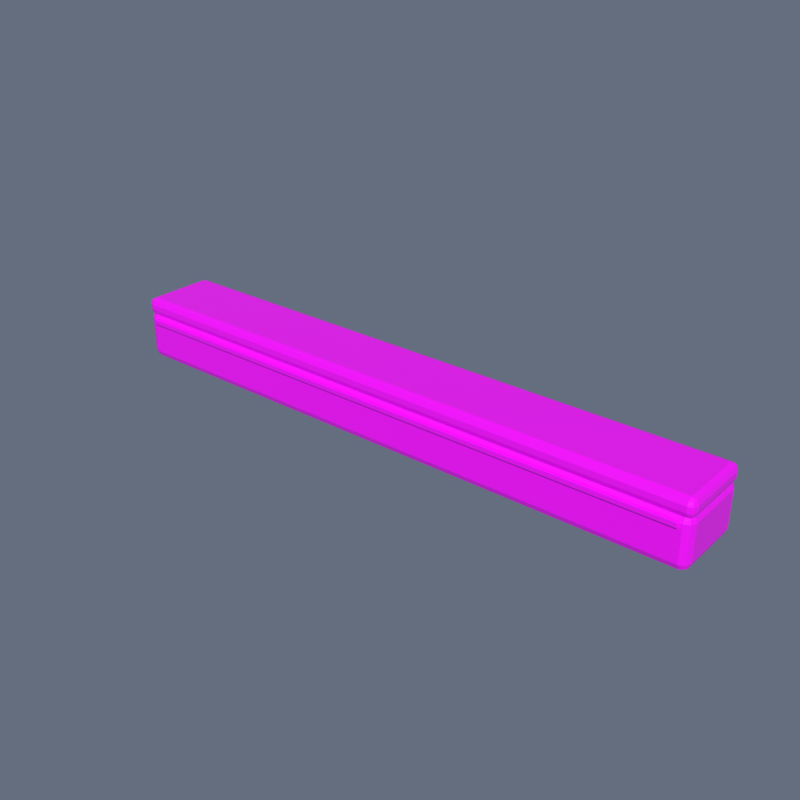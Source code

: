 # Source: HubEdgeStraight.blend  (saved by Blender 4.5.91; exported with 4.5.12 LTS)
import bpy
from mathutils import Matrix  # noqa: F401  (used for matrix-valued properties, if any)

bpy.ops.wm.read_factory_settings(use_empty=True)
scene = bpy.context.scene
scene.name = 'Scene'

# ---- collections
col_collection = bpy.data.collections.new('Collection'); scene.collection.children.link(col_collection)

# ---- images (referenced by path relative to the original .blend; pixels are not part of the script)
import os
ASSET_DIR = os.environ.get("B2B_ASSET_DIR", "")  # directory of the original .blend (textures are referenced by path, not embedded)
HERE = os.path.dirname(os.path.abspath(__file__))  # packed textures are extracted next to this script under _unpacked/

def load_image(name, relpath, width, height, colorspace="sRGB"):
    """Load a texture the original file referenced (path relative to the .blend, or extracted next to this script)."""
    p = next((c for c in (os.path.join(HERE, relpath), os.path.join(ASSET_DIR, relpath)) if relpath and os.path.exists(c)), "")
    if p:
        img = bpy.data.images.load(p, check_existing=True)
        img.name = name
    else:  # same state as the original file: an image datablock whose file is absent (Cycles renders it pink)
        img = bpy.data.images.new(name, width, height)
        img.source = "FILE"
        img.filepath = "//" + (relpath or name)
    img.colorspace_settings.name = colorspace
    return img
img_toypalette_png = load_image('ToyPalette.png', 'ToyPalette.png', 1024, 1024, 'sRGB')

# ---- materials (node trees are filled in below, after node groups)
mat_toypalette = bpy.data.materials.new('ToyPalette')

# ---- material node trees
mat_toypalette.use_nodes = True; mat_toypalette.node_tree.nodes.clear()
_N = mat_toypalette.node_tree.nodes; _L = mat_toypalette.node_tree.links
n0 = _N.new('ShaderNodeBsdfPrincipled'); n0.name = 'Principled BSDF'; n0.location = (-200, 100)
n0.inputs[2].default_value = 0.4
n1 = _N.new('ShaderNodeOutputMaterial'); n1.name = 'Material Output'; n1.location = (200, 100)
n2 = _N.new('ShaderNodeTexImage'); n2.name = 'Image Texture'; n2.location = (0, 0)
n2.image = img_toypalette_png
_L.new(n0.outputs[0], n1.inputs[0])
_L.new(n2.outputs[0], n0.inputs[0])
n1.is_active_output = True

# ---- world
world_world = bpy.data.worlds.new('World'); scene.world = world_world
world_world.use_nodes = True; world_world.node_tree.nodes.clear()
_N = world_world.node_tree.nodes; _L = world_world.node_tree.links
n0 = _N.new('ShaderNodeOutputWorld'); n0.name = 'World Output'; n0.location = (200, 100)
n1 = _N.new('ShaderNodeBackground'); n1.name = 'Background'; n1.location = (-200, 100)
n1.inputs[0].default_value = (0.4, 0.49, 0.66, 1.0)
n1.inputs[1].default_value = 0.32
_L.new(n1.outputs[0], n0.inputs[0])
n0.is_active_output = True
world_world.color = (0.05088, 0.05088, 0.05088)
world_world.sun_shadow_jitter_overblur = 0.0

# ---- meshes
me_cube = bpy.data.meshes.new('Cube')
me_cube.from_pydata([(-5.85, -0.5775, 0.0), (-5.85, -0.7275, 0.15), (-6.0, -0.5775, 0.15), (-5.85, -0.6836, 0.04393), (-5.937, -0.6641, 0.0634), (-5.956, -0.6836, 0.15), (-5.956, -0.5775, 0.04393), (-5.85, -0.7275, 0.85), (-5.85, -0.5775, 1.0), (-6.0, -0.5775, 0.85), (-5.85, -0.6836, 0.9561), (-5.937, -0.6641, 0.9366), (-5.956, -0.5775, 0.9561), (-5.956, -0.6836, 0.85), (-5.85, 0.6225, 0.0), (-6.0, 0.6225, 0.15), (-5.85, 0.7725, 0.15), (-5.956, 0.6225, 0.04393), (-5.937, 0.7091, 0.0634), (-5.956, 0.7286, 0.15), (-5.85, 0.7286, 0.04393), (-5.85, 0.6225, 1.0), (-5.85, 0.7725, 0.85), (-6.0, 0.6225, 0.85), (-5.85, 0.7286, 0.9561), (-5.937, 0.7091, 0.9366), (-5.956, 0.7286, 0.85), (-5.956, 0.6225, 0.9561), (5.85, -0.5775, 0.0), (6.0, -0.5775, 0.15), (5.85, -0.7275, 0.15), (5.956, -0.5775, 0.04393), (5.937, -0.6641, 0.0634), (5.956, -0.6836, 0.15), (5.85, -0.6836, 0.04393), (5.85, -0.5775, 1.0), (5.85, -0.7275, 0.85), (6.0, -0.5775, 0.85), (5.85, -0.6836, 0.9561), (5.937, -0.6641, 0.9366), (5.956, -0.6836, 0.85), (5.956, -0.5775, 0.9561), (5.85, 0.6225, 0.0), (5.85, 0.7725, 0.15), (6.0, 0.6225, 0.15), (5.85, 0.7286, 0.04393), (5.937, 0.7091, 0.0634), (5.956, 0.7286, 0.15), (5.956, 0.6225, 0.04393), (5.85, 0.6225, 1.0), (6.0, 0.6225, 0.85), (5.85, 0.7725, 0.85), (5.956, 0.6225, 0.9561), (5.937, 0.7091, 0.9366), (5.956, 0.7286, 0.85), (5.85, 0.7286, 0.9561), (-5.88, -0.6075, 0.925), (-5.88, -0.7275, 1.045), (-6.0, -0.6075, 1.045), (-5.88, -0.6924, 0.9601), (-5.949, -0.6768, 0.9757), (-5.965, -0.6924, 1.045), (-5.965, -0.6075, 0.9601), (-5.88, -0.7275, 1.155), (-5.88, -0.6075, 1.275), (-6.0, -0.6075, 1.155), (-5.88, -0.6924, 1.24), (-5.949, -0.6768, 1.224), (-5.965, -0.6075, 1.24), (-5.965, -0.6924, 1.155), (-5.88, 0.6525, 0.925), (-6.0, 0.6525, 1.045), (-5.88, 0.7725, 1.045), (-5.965, 0.6525, 0.9601), (-5.949, 0.7218, 0.9757), (-5.965, 0.7374, 1.045), (-5.88, 0.7374, 0.9601), (-5.88, 0.6525, 1.275), (-5.88, 0.7725, 1.155), (-6.0, 0.6525, 1.155), (-5.88, 0.7374, 1.24), (-5.949, 0.7218, 1.224), (-5.965, 0.7374, 1.155), (-5.965, 0.6525, 1.24), (5.88, -0.6075, 0.925), (6.0, -0.6075, 1.045), (5.88, -0.7275, 1.045), (5.965, -0.6075, 0.9601), (5.949, -0.6768, 0.9757), (5.965, -0.6924, 1.045), (5.88, -0.6924, 0.9601), (5.88, -0.6075, 1.275), (5.88, -0.7275, 1.155), (6.0, -0.6075, 1.155), (5.88, -0.6924, 1.24), (5.949, -0.6768, 1.224), (5.965, -0.6924, 1.155), (5.965, -0.6075, 1.24), (5.88, 0.6525, 0.925), (5.88, 0.7725, 1.045), (6.0, 0.6525, 1.045), (5.88, 0.7374, 0.9601), (5.949, 0.7218, 0.9757), (5.965, 0.7374, 1.045), (5.965, 0.6525, 0.9601), (5.88, 0.6525, 1.275), (6.0, 0.6525, 1.155), (5.88, 0.7725, 1.155), (5.965, 0.6525, 1.24), (5.949, 0.7218, 1.224), (5.965, 0.7374, 1.155), (5.88, 0.7374, 1.24), (-5.78, -0.7525, 0.76), (-5.78, -0.7725, 0.78), (-5.8, -0.7525, 0.78), (-5.78, -0.7666, 0.7659), (-5.792, -0.764, 0.7685), (-5.794, -0.7666, 0.78), (-5.794, -0.7525, 0.7659), (-5.78, -0.7725, 0.86), (-5.78, -0.7525, 0.88), (-5.8, -0.7525, 0.86), (-5.78, -0.7666, 0.8741), (-5.792, -0.764, 0.8715), (-5.794, -0.7525, 0.8741), (-5.794, -0.7666, 0.86), (-5.78, -0.7225, 0.76), (-5.8, -0.7225, 0.78), (-5.78, -0.7025, 0.78), (-5.794, -0.7225, 0.7659), (-5.792, -0.711, 0.7685), (-5.794, -0.7084, 0.78), (-5.78, -0.7084, 0.7659), (-5.78, -0.7225, 0.88), (-5.78, -0.7025, 0.86), (-5.8, -0.7225, 0.86), (-5.78, -0.7084, 0.8741), (-5.792, -0.711, 0.8715), (-5.794, -0.7084, 0.86), (-5.794, -0.7225, 0.8741), (5.78, -0.7525, 0.76), (5.8, -0.7525, 0.78), (5.78, -0.7725, 0.78), (5.794, -0.7525, 0.7659), (5.792, -0.764, 0.7685), (5.794, -0.7666, 0.78), (5.78, -0.7666, 0.7659), (5.78, -0.7525, 0.88), (5.78, -0.7725, 0.86), (5.8, -0.7525, 0.86), (5.78, -0.7666, 0.8741), (5.792, -0.764, 0.8715), (5.794, -0.7666, 0.86), (5.794, -0.7525, 0.8741), (5.78, -0.7225, 0.76), (5.78, -0.7025, 0.78), (5.8, -0.7225, 0.78), (5.78, -0.7084, 0.7659), (5.792, -0.711, 0.7685), (5.794, -0.7084, 0.78), (5.794, -0.7225, 0.7659), (5.78, -0.7225, 0.88), (5.8, -0.7225, 0.86), (5.78, -0.7025, 0.86), (5.794, -0.7225, 0.8741), (5.792, -0.711, 0.8715), (5.794, -0.7084, 0.86), (5.78, -0.7084, 0.8741)], [], [(0, 4, 6), (1, 4, 3), (2, 4, 5), (7, 11, 13), (8, 11, 10), (9, 11, 12), (14, 18, 20), (15, 18, 17), (16, 18, 19), (21, 25, 27), (22, 25, 24), (23, 25, 26), (28, 32, 34), (29, 32, 31), (30, 32, 33), (35, 39, 41), (36, 39, 38), (37, 39, 40), (42, 46, 48), (43, 46, 45), (44, 46, 47), (49, 53, 55), (50, 53, 52), (51, 53, 54), (0, 17, 14), (6, 15, 17), (7, 5, 1), (13, 2, 5), (21, 12, 8), (27, 9, 12), (16, 26, 22), (19, 23, 26), (14, 45, 42), (20, 43, 45), (49, 24, 21), (55, 22, 24), (44, 54, 50), (47, 51, 54), (42, 31, 28), (48, 29, 31), (35, 52, 49), (41, 50, 52), (30, 40, 36), (33, 37, 40), (28, 3, 0), (34, 1, 3), (8, 38, 35), (10, 36, 38), (42, 0, 14), (9, 15, 2), (36, 1, 30), (21, 35, 49), (22, 43, 16), (50, 29, 44), (56, 60, 62), (57, 60, 59), (58, 60, 61), (63, 67, 69), (64, 67, 66), (65, 67, 68), (70, 74, 76), (71, 74, 73), (72, 74, 75), (77, 81, 83), (78, 81, 80), (79, 81, 82), (84, 88, 90), (85, 88, 87), (86, 88, 89), (91, 95, 97), (92, 95, 94), (93, 95, 96), (98, 102, 104), (99, 102, 101), (100, 102, 103), (105, 109, 111), (106, 109, 108), (107, 109, 110), (56, 73, 70), (62, 71, 73), (63, 61, 57), (69, 58, 61), (77, 68, 64), (83, 65, 68), (72, 82, 78), (75, 79, 82), (70, 101, 98), (76, 99, 101), (105, 80, 77), (111, 78, 80), (100, 110, 106), (103, 107, 110), (98, 87, 84), (104, 85, 87), (91, 108, 105), (97, 106, 108), (86, 96, 92), (89, 93, 96), (84, 59, 56), (90, 57, 59), (64, 94, 91), (66, 92, 94), (98, 56, 70), (65, 71, 58), (92, 57, 86), (77, 91, 105), (78, 99, 72), (106, 85, 100), (112, 116, 118), (113, 116, 115), (114, 116, 117), (119, 123, 125), (120, 123, 122), (121, 123, 124), (126, 130, 132), (127, 130, 129), (128, 130, 131), (133, 137, 139), (134, 137, 136), (135, 137, 138), (140, 144, 146), (141, 144, 143), (142, 144, 145), (147, 151, 153), (148, 151, 150), (149, 151, 152), (154, 158, 160), (155, 158, 157), (156, 158, 159), (161, 165, 167), (162, 165, 164), (163, 165, 166), (112, 129, 126), (118, 127, 129), (119, 117, 113), (125, 114, 117), (133, 124, 120), (139, 121, 124), (128, 138, 134), (131, 135, 138), (126, 157, 154), (132, 155, 157), (161, 136, 133), (167, 134, 136), (156, 166, 162), (159, 163, 166), (154, 143, 140), (160, 141, 143), (147, 164, 161), (153, 162, 164), (142, 152, 148), (145, 149, 152), (140, 115, 112), (146, 113, 115), (120, 150, 147), (122, 148, 150), (154, 112, 126), (121, 127, 114), (148, 113, 142), (133, 147, 161), (134, 155, 128), (162, 141, 156), (0, 3, 4), (1, 5, 4), (2, 6, 4), (7, 10, 11), (8, 12, 11), (9, 13, 11), (14, 17, 18), (15, 19, 18), (16, 20, 18), (21, 24, 25), (22, 26, 25), (23, 27, 25), (28, 31, 32), (29, 33, 32), (30, 34, 32), (35, 38, 39), (36, 40, 39), (37, 41, 39), (42, 45, 46), (43, 47, 46), (44, 48, 46), (49, 52, 53), (50, 54, 53), (51, 55, 53), (0, 6, 17), (6, 2, 15), (7, 13, 5), (13, 9, 2), (21, 27, 12), (27, 23, 9), (16, 19, 26), (19, 15, 23), (14, 20, 45), (20, 16, 43), (49, 55, 24), (55, 51, 22), (44, 47, 54), (47, 43, 51), (42, 48, 31), (48, 44, 29), (35, 41, 52), (41, 37, 50), (30, 33, 40), (33, 29, 37), (28, 34, 3), (34, 30, 1), (8, 10, 38), (10, 7, 36), (42, 28, 0), (9, 23, 15), (36, 7, 1), (21, 8, 35), (22, 51, 43), (50, 37, 29), (56, 59, 60), (57, 61, 60), (58, 62, 60), (63, 66, 67), (64, 68, 67), (65, 69, 67), (70, 73, 74), (71, 75, 74), (72, 76, 74), (77, 80, 81), (78, 82, 81), (79, 83, 81), (84, 87, 88), (85, 89, 88), (86, 90, 88), (91, 94, 95), (92, 96, 95), (93, 97, 95), (98, 101, 102), (99, 103, 102), (100, 104, 102), (105, 108, 109), (106, 110, 109), (107, 111, 109), (56, 62, 73), (62, 58, 71), (63, 69, 61), (69, 65, 58), (77, 83, 68), (83, 79, 65), (72, 75, 82), (75, 71, 79), (70, 76, 101), (76, 72, 99), (105, 111, 80), (111, 107, 78), (100, 103, 110), (103, 99, 107), (98, 104, 87), (104, 100, 85), (91, 97, 108), (97, 93, 106), (86, 89, 96), (89, 85, 93), (84, 90, 59), (90, 86, 57), (64, 66, 94), (66, 63, 92), (98, 84, 56), (65, 79, 71), (92, 63, 57), (77, 64, 91), (78, 107, 99), (106, 93, 85), (112, 115, 116), (113, 117, 116), (114, 118, 116), (119, 122, 123), (120, 124, 123), (121, 125, 123), (126, 129, 130), (127, 131, 130), (128, 132, 130), (133, 136, 137), (134, 138, 137), (135, 139, 137), (140, 143, 144), (141, 145, 144), (142, 146, 144), (147, 150, 151), (148, 152, 151), (149, 153, 151), (154, 157, 158), (155, 159, 158), (156, 160, 158), (161, 164, 165), (162, 166, 165), (163, 167, 165), (112, 118, 129), (118, 114, 127), (119, 125, 117), (125, 121, 114), (133, 139, 124), (139, 135, 121), (128, 131, 138), (131, 127, 135), (126, 132, 157), (132, 128, 155), (161, 167, 136), (167, 163, 134), (156, 159, 166), (159, 155, 163), (154, 160, 143), (160, 156, 141), (147, 153, 164), (153, 149, 162), (142, 145, 152), (145, 141, 149), (140, 146, 115), (146, 142, 113), (120, 122, 150), (122, 119, 148), (154, 140, 112), (121, 135, 127), (148, 119, 113), (133, 120, 147), (134, 163, 155), (162, 149, 141)])
_uv = me_cube.uv_layers.new(name='PaletteUV')
_uv.uv.foreach_set('vector', [0.8956, 0.2852, 0.895, 0.2965, 0.8948, 0.2931, 0.8956, 0.3121, 0.895, 0.2965, 0.8956, 0.2931, 0.8945, 0.3121, 0.895, 0.2965, 0.8948, 0.3121, 0.8956, 0.4379, 0.895, 0.4535, 0.8948, 0.4379, 0.8956, 0.4648, 0.895, 0.4535, 0.8956, 0.4569, 0.8945, 0.4379, 0.895, 0.4535, 0.8948, 0.4569, 0.8956, 0.2852, 0.895, 0.2965, 0.8956, 0.2931, 0.8945, 0.3121, 0.895, 0.2965, 0.8948, 0.2931, 0.8956, 0.3121, 0.895, 0.2965, 0.8948, 0.3121, 0.8956, 0.4648, 0.895, 0.4535, 0.8948, 0.4569, 0.8956, 0.4379, 0.895, 0.4535, 0.8956, 0.4569, 0.8945, 0.4379, 0.895, 0.4535, 0.8948, 0.4379, 0.9794, 0.2852, 0.98, 0.2965, 0.9794, 0.2931, 0.9805, 0.3121, 0.98, 0.2965, 0.9802, 0.2931, 0.9794, 0.3121, 0.98, 0.2965, 0.9802, 0.3121, 0.9794, 0.4648, 0.98, 0.4535, 0.9802, 0.4569, 0.9794, 0.4379, 0.98, 0.4535, 0.9794, 0.4569, 0.9805, 0.4379, 0.98, 0.4535, 0.9802, 0.4379, 0.9794, 0.2852, 0.98, 0.2965, 0.9802, 0.2931, 0.9794, 0.3121, 0.98, 0.2965, 0.9794, 0.2931, 0.9805, 0.3121, 0.98, 0.2965, 0.9802, 0.3121, 0.9794, 0.4648, 0.98, 0.4535, 0.9794, 0.4569, 0.9805, 0.4379, 0.98, 0.4535, 0.9802, 0.4569, 0.9794, 0.4379, 0.98, 0.4535, 0.9802, 0.4379, 0.8956, 0.2852, 0.8948, 0.2931, 0.8956, 0.2852, 0.8948, 0.2931, 0.8945, 0.3121, 0.8948, 0.2931, 0.8956, 0.4379, 0.8948, 0.3121, 0.8956, 0.3121, 0.8948, 0.4379, 0.8945, 0.3121, 0.8948, 0.3121, 0.8956, 0.4648, 0.8948, 0.4569, 0.8956, 0.4648, 0.8948, 0.4569, 0.8945, 0.4379, 0.8948, 0.4569, 0.8956, 0.3121, 0.8948, 0.4379, 0.8956, 0.4379, 0.8948, 0.3121, 0.8945, 0.4379, 0.8948, 0.4379, 0.8956, 0.2852, 0.9794, 0.2931, 0.9794, 0.2852, 0.8956, 0.2931, 0.9794, 0.3121, 0.9794, 0.2931, 0.9794, 0.4648, 0.8956, 0.4569, 0.8956, 0.4648, 0.9794, 0.4569, 0.8956, 0.4379, 0.8956, 0.4569, 0.9805, 0.3121, 0.9802, 0.4379, 0.9805, 0.4379, 0.9802, 0.3121, 0.9794, 0.4379, 0.9802, 0.4379, 0.9794, 0.2852, 0.9802, 0.2931, 0.9794, 0.2852, 0.9802, 0.2931, 0.9805, 0.3121, 0.9802, 0.2931, 0.9794, 0.4648, 0.9802, 0.4569, 0.9794, 0.4648, 0.9802, 0.4569, 0.9805, 0.4379, 0.9802, 0.4569, 0.9794, 0.3121, 0.9802, 0.4379, 0.9794, 0.4379, 0.9802, 0.3121, 0.9805, 0.4379, 0.9802, 0.4379, 0.9794, 0.2852, 0.8956, 0.2931, 0.8956, 0.2852, 0.9794, 0.2931, 0.8956, 0.3121, 0.8956, 0.2931, 0.8956, 0.4648, 0.9794, 0.4569, 0.9794, 0.4648, 0.8956, 0.4569, 0.9794, 0.4379, 0.9794, 0.4569, 0.9794, 0.2852, 0.8956, 0.2852, 0.8956, 0.2852, 0.8945, 0.4379, 0.8945, 0.3121, 0.8945, 0.3121, 0.9794, 0.4379, 0.8956, 0.3121, 0.9794, 0.3121, 0.8956, 0.4648, 0.9794, 0.4648, 0.9794, 0.4648, 0.8956, 0.4379, 0.9794, 0.3121, 0.8956, 0.3121, 0.9805, 0.4379, 0.9805, 0.3121, 0.9805, 0.3121, 0.7704, 0.2852, 0.7699, 0.3112, 0.7698, 0.3032, 0.7704, 0.3468, 0.7699, 0.3112, 0.7704, 0.3032, 0.7695, 0.3468, 0.7699, 0.3112, 0.7698, 0.3468, 0.7704, 0.4032, 0.7699, 0.4388, 0.7698, 0.4032, 0.7704, 0.4648, 0.7699, 0.4388, 0.7704, 0.4468, 0.7695, 0.4032, 0.7699, 0.4388, 0.7698, 0.4468, 0.7704, 0.2852, 0.7699, 0.3112, 0.7704, 0.3032, 0.7695, 0.3468, 0.7699, 0.3112, 0.7698, 0.3032, 0.7704, 0.3468, 0.7699, 0.3112, 0.7698, 0.3468, 0.7704, 0.4648, 0.7699, 0.4388, 0.7698, 0.4468, 0.7704, 0.4032, 0.7699, 0.4388, 0.7704, 0.4468, 0.7695, 0.4032, 0.7699, 0.4388, 0.7698, 0.4032, 0.8546, 0.2852, 0.8551, 0.3112, 0.8546, 0.3032, 0.8555, 0.3468, 0.8551, 0.3112, 0.8552, 0.3032, 0.8546, 0.3468, 0.8551, 0.3112, 0.8552, 0.3468, 0.8546, 0.4648, 0.8551, 0.4388, 0.8552, 0.4468, 0.8546, 0.4032, 0.8551, 0.4388, 0.8546, 0.4468, 0.8555, 0.4032, 0.8551, 0.4388, 0.8552, 0.4032, 0.8546, 0.2852, 0.8551, 0.3112, 0.8552, 0.3032, 0.8546, 0.3468, 0.8551, 0.3112, 0.8546, 0.3032, 0.8555, 0.3468, 0.8551, 0.3112, 0.8552, 0.3468, 0.8546, 0.4648, 0.8551, 0.4388, 0.8546, 0.4468, 0.8555, 0.4032, 0.8551, 0.4388, 0.8552, 0.4468, 0.8546, 0.4032, 0.8551, 0.4388, 0.8552, 0.4032, 0.7704, 0.2852, 0.7698, 0.3032, 0.7704, 0.2852, 0.7698, 0.3032, 0.7695, 0.3468, 0.7698, 0.3032, 0.7704, 0.4032, 0.7698, 0.3468, 0.7704, 0.3468, 0.7698, 0.4032, 0.7695, 0.3468, 0.7698, 0.3468, 0.7704, 0.4648, 0.7698, 0.4468, 0.7704, 0.4648, 0.7698, 0.4468, 0.7695, 0.4032, 0.7698, 0.4468, 0.7704, 0.3468, 0.7698, 0.4032, 0.7704, 0.4032, 0.7698, 0.3468, 0.7695, 0.4032, 0.7698, 0.4032, 0.7704, 0.2852, 0.8546, 0.3032, 0.8546, 0.2852, 0.7704, 0.3032, 0.8546, 0.3468, 0.8546, 0.3032, 0.8546, 0.4648, 0.7704, 0.4468, 0.7704, 0.4648, 0.8546, 0.4468, 0.7704, 0.4032, 0.7704, 0.4468, 0.8555, 0.3468, 0.8552, 0.4032, 0.8555, 0.4032, 0.8552, 0.3468, 0.8546, 0.4032, 0.8552, 0.4032, 0.8546, 0.2852, 0.8552, 0.3032, 0.8546, 0.2852, 0.8552, 0.3032, 0.8555, 0.3468, 0.8552, 0.3032, 0.8546, 0.4648, 0.8552, 0.4468, 0.8546, 0.4648, 0.8552, 0.4468, 0.8555, 0.4032, 0.8552, 0.4468, 0.8546, 0.3468, 0.8552, 0.4032, 0.8546, 0.4032, 0.8552, 0.3468, 0.8555, 0.4032, 0.8552, 0.4032, 0.8546, 0.2852, 0.7704, 0.3032, 0.7704, 0.2852, 0.8546, 0.3032, 0.7704, 0.3468, 0.7704, 0.3032, 0.7704, 0.4648, 0.8546, 0.4468, 0.8546, 0.4648, 0.7704, 0.4468, 0.8546, 0.4032, 0.8546, 0.4468, 0.8546, 0.2852, 0.7704, 0.2852, 0.7704, 0.2852, 0.7695, 0.4032, 0.7695, 0.3468, 0.7695, 0.3468, 0.8546, 0.4032, 0.7704, 0.3468, 0.8546, 0.3468, 0.7704, 0.4648, 0.8546, 0.4648, 0.8546, 0.4648, 0.7704, 0.4032, 0.8546, 0.3468, 0.7704, 0.3468, 0.8555, 0.4032, 0.8555, 0.3468, 0.8555, 0.3468, 0.7697, 0.03516, 0.7696, 0.04781, 0.7696, 0.04393, 0.7697, 0.0651, 0.7696, 0.04781, 0.7697, 0.04393, 0.7695, 0.0651, 0.7696, 0.04781, 0.7696, 0.0651, 0.7697, 0.1849, 0.7696, 0.2022, 0.7696, 0.1849, 0.7697, 0.2148, 0.7696, 0.2022, 0.7697, 0.2061, 0.7695, 0.1849, 0.7696, 0.2022, 0.7696, 0.2061, 0.7697, 0.03516, 0.7696, 0.04781, 0.7697, 0.04393, 0.7695, 0.0651, 0.7696, 0.04781, 0.7696, 0.04393, 0.7697, 0.0651, 0.7696, 0.04781, 0.7696, 0.0651, 0.7697, 0.2148, 0.7696, 0.2022, 0.7696, 0.2061, 0.7697, 0.1849, 0.7696, 0.2022, 0.7697, 0.2061, 0.7695, 0.1849, 0.7696, 0.2022, 0.7696, 0.1849, 0.8553, 0.03516, 0.8554, 0.04781, 0.8553, 0.04393, 0.8555, 0.0651, 0.8554, 0.04781, 0.8554, 0.04393, 0.8553, 0.0651, 0.8554, 0.04781, 0.8554, 0.0651, 0.8553, 0.2148, 0.8554, 0.2022, 0.8554, 0.2061, 0.8553, 0.1849, 0.8554, 0.2022, 0.8553, 0.2061, 0.8555, 0.1849, 0.8554, 0.2022, 0.8554, 0.1849, 0.8553, 0.03516, 0.8554, 0.04781, 0.8554, 0.04393, 0.8553, 0.0651, 0.8554, 0.04781, 0.8553, 0.04393, 0.8555, 0.0651, 0.8554, 0.04781, 0.8554, 0.0651, 0.8553, 0.2148, 0.8554, 0.2022, 0.8553, 0.2061, 0.8555, 0.1849, 0.8554, 0.2022, 0.8554, 0.2061, 0.8553, 0.1849, 0.8554, 0.2022, 0.8554, 0.1849, 0.7697, 0.03516, 0.7696, 0.04393, 0.7697, 0.03516, 0.7696, 0.04393, 0.7695, 0.0651, 0.7696, 0.04393, 0.7697, 0.1849, 0.7696, 0.0651, 0.7697, 0.0651, 0.7696, 0.1849, 0.7695, 0.0651, 0.7696, 0.0651, 0.7697, 0.2148, 0.7696, 0.2061, 0.7697, 0.2148, 0.7696, 0.2061, 0.7695, 0.1849, 0.7696, 0.2061, 0.7697, 0.0651, 0.7696, 0.1849, 0.7697, 0.1849, 0.7696, 0.0651, 0.7695, 0.1849, 0.7696, 0.1849, 0.7697, 0.03516, 0.8553, 0.04393, 0.8553, 0.03516, 0.7697, 0.04393, 0.8553, 0.0651, 0.8553, 0.04393, 0.8553, 0.2148, 0.7697, 0.2061, 0.7697, 0.2148, 0.8553, 0.2061, 0.7697, 0.1849, 0.7697, 0.2061, 0.8555, 0.0651, 0.8554, 0.1849, 0.8555, 0.1849, 0.8554, 0.0651, 0.8553, 0.1849, 0.8554, 0.1849, 0.8553, 0.03516, 0.8554, 0.04393, 0.8553, 0.03516, 0.8554, 0.04393, 0.8555, 0.0651, 0.8554, 0.04393, 0.8553, 0.2148, 0.8554, 0.2061, 0.8553, 0.2148, 0.8554, 0.2061, 0.8555, 0.1849, 0.8554, 0.2061, 0.8553, 0.0651, 0.8554, 0.1849, 0.8553, 0.1849, 0.8554, 0.0651, 0.8555, 0.1849, 0.8554, 0.1849, 0.8553, 0.03516, 0.7697, 0.04393, 0.7697, 0.03516, 0.8553, 0.04393, 0.7697, 0.0651, 0.7697, 0.04393, 0.7697, 0.2148, 0.8553, 0.2061, 0.8553, 0.2148, 0.7697, 0.2061, 0.8553, 0.1849, 0.8553, 0.2061, 0.8553, 0.03516, 0.7697, 0.03516, 0.7697, 0.03516, 0.7695, 0.1849, 0.7695, 0.0651, 0.7695, 0.0651, 0.8553, 0.1849, 0.7697, 0.0651, 0.8553, 0.0651, 0.7697, 0.2148, 0.8553, 0.2148, 0.8553, 0.2148, 0.7697, 0.1849, 0.8553, 0.0651, 0.7697, 0.0651, 0.8555, 0.1849, 0.8555, 0.0651, 0.8555, 0.0651, 0.8956, 0.2852, 0.8956, 0.2931, 0.895, 0.2965, 0.8956, 0.3121, 0.8948, 0.3121, 0.895, 0.2965, 0.8945, 0.3121, 0.8948, 0.2931, 0.895, 0.2965, 0.8956, 0.4379, 0.8956, 0.4569, 0.895, 0.4535, 0.8956, 0.4648, 0.8948, 0.4569, 0.895, 0.4535, 0.8945, 0.4379, 0.8948, 0.4379, 0.895, 0.4535, 0.8956, 0.2852, 0.8948, 0.2931, 0.895, 0.2965, 0.8945, 0.3121, 0.8948, 0.3121, 0.895, 0.2965, 0.8956, 0.3121, 0.8956, 0.2931, 0.895, 0.2965, 0.8956, 0.4648, 0.8956, 0.4569, 0.895, 0.4535, 0.8956, 0.4379, 0.8948, 0.4379, 0.895, 0.4535, 0.8945, 0.4379, 0.8948, 0.4569, 0.895, 0.4535, 0.9794, 0.2852, 0.9802, 0.2931, 0.98, 0.2965, 0.9805, 0.3121, 0.9802, 0.3121, 0.98, 0.2965, 0.9794, 0.3121, 0.9794, 0.2931, 0.98, 0.2965, 0.9794, 0.4648, 0.9794, 0.4569, 0.98, 0.4535, 0.9794, 0.4379, 0.9802, 0.4379, 0.98, 0.4535, 0.9805, 0.4379, 0.9802, 0.4569, 0.98, 0.4535, 0.9794, 0.2852, 0.9794, 0.2931, 0.98, 0.2965, 0.9794, 0.3121, 0.9802, 0.3121, 0.98, 0.2965, 0.9805, 0.3121, 0.9802, 0.2931, 0.98, 0.2965, 0.9794, 0.4648, 0.9802, 0.4569, 0.98, 0.4535, 0.9805, 0.4379, 0.9802, 0.4379, 0.98, 0.4535, 0.9794, 0.4379, 0.9794, 0.4569, 0.98, 0.4535, 0.8956, 0.2852, 0.8948, 0.2931, 0.8948, 0.2931, 0.8948, 0.2931, 0.8945, 0.3121, 0.8945, 0.3121, 0.8956, 0.4379, 0.8948, 0.4379, 0.8948, 0.3121, 0.8948, 0.4379, 0.8945, 0.4379, 0.8945, 0.3121, 0.8956, 0.4648, 0.8948, 0.4569, 0.8948, 0.4569, 0.8948, 0.4569, 0.8945, 0.4379, 0.8945, 0.4379, 0.8956, 0.3121, 0.8948, 0.3121, 0.8948, 0.4379, 0.8948, 0.3121, 0.8945, 0.3121, 0.8945, 0.4379, 0.8956, 0.2852, 0.8956, 0.2931, 0.9794, 0.2931, 0.8956, 0.2931, 0.8956, 0.3121, 0.9794, 0.3121, 0.9794, 0.4648, 0.9794, 0.4569, 0.8956, 0.4569, 0.9794, 0.4569, 0.9794, 0.4379, 0.8956, 0.4379, 0.9805, 0.3121, 0.9802, 0.3121, 0.9802, 0.4379, 0.9802, 0.3121, 0.9794, 0.3121, 0.9794, 0.4379, 0.9794, 0.2852, 0.9802, 0.2931, 0.9802, 0.2931, 0.9802, 0.2931, 0.9805, 0.3121, 0.9805, 0.3121, 0.9794, 0.4648, 0.9802, 0.4569, 0.9802, 0.4569, 0.9802, 0.4569, 0.9805, 0.4379, 0.9805, 0.4379, 0.9794, 0.3121, 0.9802, 0.3121, 0.9802, 0.4379, 0.9802, 0.3121, 0.9805, 0.3121, 0.9805, 0.4379, 0.9794, 0.2852, 0.9794, 0.2931, 0.8956, 0.2931, 0.9794, 0.2931, 0.9794, 0.3121, 0.8956, 0.3121, 0.8956, 0.4648, 0.8956, 0.4569, 0.9794, 0.4569, 0.8956, 0.4569, 0.8956, 0.4379, 0.9794, 0.4379, 0.9794, 0.2852, 0.9794, 0.2852, 0.8956, 0.2852, 0.8945, 0.4379, 0.8945, 0.4379, 0.8945, 0.3121, 0.9794, 0.4379, 0.8956, 0.4379, 0.8956, 0.3121, 0.8956, 0.4648, 0.8956, 0.4648, 0.9794, 0.4648, 0.8956, 0.4379, 0.9794, 0.4379, 0.9794, 0.3121, 0.9805, 0.4379, 0.9805, 0.4379, 0.9805, 0.3121, 0.7704, 0.2852, 0.7704, 0.3032, 0.7699, 0.3112, 0.7704, 0.3468, 0.7698, 0.3468, 0.7699, 0.3112, 0.7695, 0.3468, 0.7698, 0.3032, 0.7699, 0.3112, 0.7704, 0.4032, 0.7704, 0.4468, 0.7699, 0.4388, 0.7704, 0.4648, 0.7698, 0.4468, 0.7699, 0.4388, 0.7695, 0.4032, 0.7698, 0.4032, 0.7699, 0.4388, 0.7704, 0.2852, 0.7698, 0.3032, 0.7699, 0.3112, 0.7695, 0.3468, 0.7698, 0.3468, 0.7699, 0.3112, 0.7704, 0.3468, 0.7704, 0.3032, 0.7699, 0.3112, 0.7704, 0.4648, 0.7704, 0.4468, 0.7699, 0.4388, 0.7704, 0.4032, 0.7698, 0.4032, 0.7699, 0.4388, 0.7695, 0.4032, 0.7698, 0.4468, 0.7699, 0.4388, 0.8546, 0.2852, 0.8552, 0.3032, 0.8551, 0.3112, 0.8555, 0.3468, 0.8552, 0.3468, 0.8551, 0.3112, 0.8546, 0.3468, 0.8546, 0.3032, 0.8551, 0.3112, 0.8546, 0.4648, 0.8546, 0.4468, 0.8551, 0.4388, 0.8546, 0.4032, 0.8552, 0.4032, 0.8551, 0.4388, 0.8555, 0.4032, 0.8552, 0.4468, 0.8551, 0.4388, 0.8546, 0.2852, 0.8546, 0.3032, 0.8551, 0.3112, 0.8546, 0.3468, 0.8552, 0.3468, 0.8551, 0.3112, 0.8555, 0.3468, 0.8552, 0.3032, 0.8551, 0.3112, 0.8546, 0.4648, 0.8552, 0.4468, 0.8551, 0.4388, 0.8555, 0.4032, 0.8552, 0.4032, 0.8551, 0.4388, 0.8546, 0.4032, 0.8546, 0.4468, 0.8551, 0.4388, 0.7704, 0.2852, 0.7698, 0.3032, 0.7698, 0.3032, 0.7698, 0.3032, 0.7695, 0.3468, 0.7695, 0.3468, 0.7704, 0.4032, 0.7698, 0.4032, 0.7698, 0.3468, 0.7698, 0.4032, 0.7695, 0.4032, 0.7695, 0.3468, 0.7704, 0.4648, 0.7698, 0.4468, 0.7698, 0.4468, 0.7698, 0.4468, 0.7695, 0.4032, 0.7695, 0.4032, 0.7704, 0.3468, 0.7698, 0.3468, 0.7698, 0.4032, 0.7698, 0.3468, 0.7695, 0.3468, 0.7695, 0.4032, 0.7704, 0.2852, 0.7704, 0.3032, 0.8546, 0.3032, 0.7704, 0.3032, 0.7704, 0.3468, 0.8546, 0.3468, 0.8546, 0.4648, 0.8546, 0.4468, 0.7704, 0.4468, 0.8546, 0.4468, 0.8546, 0.4032, 0.7704, 0.4032, 0.8555, 0.3468, 0.8552, 0.3468, 0.8552, 0.4032, 0.8552, 0.3468, 0.8546, 0.3468, 0.8546, 0.4032, 0.8546, 0.2852, 0.8552, 0.3032, 0.8552, 0.3032, 0.8552, 0.3032, 0.8555, 0.3468, 0.8555, 0.3468, 0.8546, 0.4648, 0.8552, 0.4468, 0.8552, 0.4468, 0.8552, 0.4468, 0.8555, 0.4032, 0.8555, 0.4032, 0.8546, 0.3468, 0.8552, 0.3468, 0.8552, 0.4032, 0.8552, 0.3468, 0.8555, 0.3468, 0.8555, 0.4032, 0.8546, 0.2852, 0.8546, 0.3032, 0.7704, 0.3032, 0.8546, 0.3032, 0.8546, 0.3468, 0.7704, 0.3468, 0.7704, 0.4648, 0.7704, 0.4468, 0.8546, 0.4468, 0.7704, 0.4468, 0.7704, 0.4032, 0.8546, 0.4032, 0.8546, 0.2852, 0.8546, 0.2852, 0.7704, 0.2852, 0.7695, 0.4032, 0.7695, 0.4032, 0.7695, 0.3468, 0.8546, 0.4032, 0.7704, 0.4032, 0.7704, 0.3468, 0.7704, 0.4648, 0.7704, 0.4648, 0.8546, 0.4648, 0.7704, 0.4032, 0.8546, 0.4032, 0.8546, 0.3468, 0.8555, 0.4032, 0.8555, 0.4032, 0.8555, 0.3468, 0.7697, 0.03516, 0.7697, 0.04393, 0.7696, 0.04781, 0.7697, 0.0651, 0.7696, 0.0651, 0.7696, 0.04781, 0.7695, 0.0651, 0.7696, 0.04393, 0.7696, 0.04781, 0.7697, 0.1849, 0.7697, 0.2061, 0.7696, 0.2022, 0.7697, 0.2148, 0.7696, 0.2061, 0.7696, 0.2022, 0.7695, 0.1849, 0.7696, 0.1849, 0.7696, 0.2022, 0.7697, 0.03516, 0.7696, 0.04393, 0.7696, 0.04781, 0.7695, 0.0651, 0.7696, 0.0651, 0.7696, 0.04781, 0.7697, 0.0651, 0.7697, 0.04393, 0.7696, 0.04781, 0.7697, 0.2148, 0.7697, 0.2061, 0.7696, 0.2022, 0.7697, 0.1849, 0.7696, 0.1849, 0.7696, 0.2022, 0.7695, 0.1849, 0.7696, 0.2061, 0.7696, 0.2022, 0.8553, 0.03516, 0.8554, 0.04393, 0.8554, 0.04781, 0.8555, 0.0651, 0.8554, 0.0651, 0.8554, 0.04781, 0.8553, 0.0651, 0.8553, 0.04393, 0.8554, 0.04781, 0.8553, 0.2148, 0.8553, 0.2061, 0.8554, 0.2022, 0.8553, 0.1849, 0.8554, 0.1849, 0.8554, 0.2022, 0.8555, 0.1849, 0.8554, 0.2061, 0.8554, 0.2022, 0.8553, 0.03516, 0.8553, 0.04393, 0.8554, 0.04781, 0.8553, 0.0651, 0.8554, 0.0651, 0.8554, 0.04781, 0.8555, 0.0651, 0.8554, 0.04393, 0.8554, 0.04781, 0.8553, 0.2148, 0.8554, 0.2061, 0.8554, 0.2022, 0.8555, 0.1849, 0.8554, 0.1849, 0.8554, 0.2022, 0.8553, 0.1849, 0.8553, 0.2061, 0.8554, 0.2022, 0.7697, 0.03516, 0.7696, 0.04393, 0.7696, 0.04393, 0.7696, 0.04393, 0.7695, 0.0651, 0.7695, 0.0651, 0.7697, 0.1849, 0.7696, 0.1849, 0.7696, 0.0651, 0.7696, 0.1849, 0.7695, 0.1849, 0.7695, 0.0651, 0.7697, 0.2148, 0.7696, 0.2061, 0.7696, 0.2061, 0.7696, 0.2061, 0.7695, 0.1849, 0.7695, 0.1849, 0.7697, 0.0651, 0.7696, 0.0651, 0.7696, 0.1849, 0.7696, 0.0651, 0.7695, 0.0651, 0.7695, 0.1849, 0.7697, 0.03516, 0.7697, 0.04393, 0.8553, 0.04393, 0.7697, 0.04393, 0.7697, 0.0651, 0.8553, 0.0651, 0.8553, 0.2148, 0.8553, 0.2061, 0.7697, 0.2061, 0.8553, 0.2061, 0.8553, 0.1849, 0.7697, 0.1849, 0.8555, 0.0651, 0.8554, 0.0651, 0.8554, 0.1849, 0.8554, 0.0651, 0.8553, 0.0651, 0.8553, 0.1849, 0.8553, 0.03516, 0.8554, 0.04393, 0.8554, 0.04393, 0.8554, 0.04393, 0.8555, 0.0651, 0.8555, 0.0651, 0.8553, 0.2148, 0.8554, 0.2061, 0.8554, 0.2061, 0.8554, 0.2061, 0.8555, 0.1849, 0.8555, 0.1849, 0.8553, 0.0651, 0.8554, 0.0651, 0.8554, 0.1849, 0.8554, 0.0651, 0.8555, 0.0651, 0.8555, 0.1849, 0.8553, 0.03516, 0.8553, 0.04393, 0.7697, 0.04393, 0.8553, 0.04393, 0.8553, 0.0651, 0.7697, 0.0651, 0.7697, 0.2148, 0.7697, 0.2061, 0.8553, 0.2061, 0.7697, 0.2061, 0.7697, 0.1849, 0.8553, 0.1849, 0.8553, 0.03516, 0.8553, 0.03516, 0.7697, 0.03516, 0.7695, 0.1849, 0.7695, 0.1849, 0.7695, 0.0651, 0.8553, 0.1849, 0.7697, 0.1849, 0.7697, 0.0651, 0.7697, 0.2148, 0.7697, 0.2148, 0.8553, 0.2148, 0.7697, 0.1849, 0.8553, 0.1849, 0.8553, 0.0651, 0.8555, 0.1849, 0.8555, 0.1849, 0.8555, 0.0651])
me_cube.materials.append(mat_toypalette)
me_cube.update()

# ---- objects
ob_hubedgestraight = bpy.data.objects.new('HubEdgeStraight', me_cube)

# ---- transforms, parenting, visibility, modifiers, constraints
ob_hubedgestraight.location = (0.0, 0.0, 0.0)

# ---- collection membership
col_collection.objects.link(ob_hubedgestraight)

# ---- scene / render settings (as saved in the file)
scene.frame_start = 1; scene.frame_end = 250; scene.frame_set(1)
scene.render.engine = 'CYCLES'
scene.render.resolution_x = 768
scene.render.resolution_y = 768
scene.cycles.samples = 24
scene.view_settings.view_transform = 'Standard'
bpy.context.view_layer.update()

# ---- added for rendering (the .blend has no active camera and no usable light): camera, sun
cam_auto = bpy.data.cameras.new('AutoCamera')
cam_auto.lens = 50.0
cam_auto.sensor_width = 36.0
cam_auto.clip_end = 1000.0
ob_auto_camera = bpy.data.objects.new('AutoCamera', cam_auto)
scene.collection.objects.link(ob_auto_camera)
ob_auto_camera.location = (11.2563, -13.5076, 9.64256)
ob_auto_camera.rotation_euler = (1.09748, -7.21219e-08, 0.694738)
scene.camera = ob_auto_camera
light_auto_sun = bpy.data.lights.new('AutoSun', 'SUN')
light_auto_sun.energy = 3.0
light_auto_sun.angle = 0.0523599
ob_auto_sun = bpy.data.objects.new('AutoSun', light_auto_sun)
scene.collection.objects.link(ob_auto_sun)
ob_auto_sun.rotation_euler = (0.872665, 0.174533, 0.523599)
bpy.context.view_layer.update()

